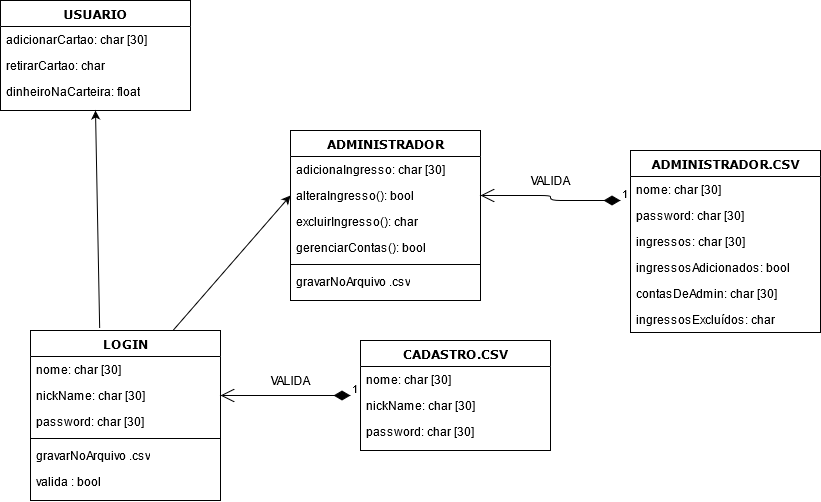

The diagram above was exported from draw.io. Its source (the exported page's mxGraphModel, read from the mxfile embedded in the PNG):
<mxGraphModel dx="1185" dy="644" grid="1" gridSize="10" guides="1" tooltips="1" connect="1" arrows="1" fold="1" page="1" pageScale="1" pageWidth="1100" pageHeight="850" background="#ffffff" math="0" shadow="0">
  <root>
    <mxCell id="0" />
    <mxCell id="1" parent="0" />
    <mxCell id="78961159f06e98e8-17" value="LOGIN" style="swimlane;html=1;fontStyle=1;align=center;verticalAlign=top;childLayout=stackLayout;horizontal=1;startSize=26;horizontalStack=0;resizeParent=1;resizeLast=0;collapsible=1;marginBottom=0;swimlaneFillColor=#ffffff;rounded=0;shadow=0;comic=0;labelBackgroundColor=none;strokeWidth=1;fillColor=none;fontFamily=Verdana;fontSize=12" parent="1" vertex="1">
      <mxGeometry x="110" y="500" width="190" height="170" as="geometry" />
    </mxCell>
    <mxCell id="78961159f06e98e8-23" value="nome: char [30]" style="text;html=1;strokeColor=none;fillColor=none;align=left;verticalAlign=top;spacingLeft=4;spacingRight=4;whiteSpace=wrap;overflow=hidden;rotatable=0;points=[[0,0.5],[1,0.5]];portConstraint=eastwest;" parent="78961159f06e98e8-17" vertex="1">
      <mxGeometry y="26" width="190" height="26" as="geometry" />
    </mxCell>
    <mxCell id="78961159f06e98e8-24" value="nickName: char [30]" style="text;html=1;strokeColor=none;fillColor=none;align=left;verticalAlign=top;spacingLeft=4;spacingRight=4;whiteSpace=wrap;overflow=hidden;rotatable=0;points=[[0,0.5],[1,0.5]];portConstraint=eastwest;" parent="78961159f06e98e8-17" vertex="1">
      <mxGeometry y="52" width="190" height="26" as="geometry" />
    </mxCell>
    <mxCell id="djwjK15Tkxz4KQCjzC7n-2" value="password: char [30]" style="text;html=1;strokeColor=none;fillColor=none;align=left;verticalAlign=top;spacingLeft=4;spacingRight=4;whiteSpace=wrap;overflow=hidden;rotatable=0;points=[[0,0.5],[1,0.5]];portConstraint=eastwest;" vertex="1" parent="78961159f06e98e8-17">
      <mxGeometry y="78" width="190" height="26" as="geometry" />
    </mxCell>
    <mxCell id="78961159f06e98e8-19" value="" style="line;html=1;strokeWidth=1;fillColor=none;align=left;verticalAlign=middle;spacingTop=-1;spacingLeft=3;spacingRight=3;rotatable=0;labelPosition=right;points=[];portConstraint=eastwest;" parent="78961159f06e98e8-17" vertex="1">
      <mxGeometry y="104" width="190" height="8" as="geometry" />
    </mxCell>
    <mxCell id="djwjK15Tkxz4KQCjzC7n-4" value="gravarNoArquivo .csv" style="text;html=1;strokeColor=none;fillColor=none;align=left;verticalAlign=top;spacingLeft=4;spacingRight=4;whiteSpace=wrap;overflow=hidden;rotatable=0;points=[[0,0.5],[1,0.5]];portConstraint=eastwest;movableLabel=1;" vertex="1" parent="78961159f06e98e8-17">
      <mxGeometry y="112" width="190" height="26" as="geometry" />
    </mxCell>
    <mxCell id="djwjK15Tkxz4KQCjzC7n-50" value="valida : bool" style="text;html=1;strokeColor=none;fillColor=none;align=left;verticalAlign=top;spacingLeft=4;spacingRight=4;whiteSpace=wrap;overflow=hidden;rotatable=0;points=[[0,0.5],[1,0.5]];portConstraint=eastwest;movableLabel=1;" vertex="1" parent="78961159f06e98e8-17">
      <mxGeometry y="138" width="190" height="26" as="geometry" />
    </mxCell>
    <mxCell id="djwjK15Tkxz4KQCjzC7n-23" value="USUARIO" style="swimlane;html=1;fontStyle=1;align=center;verticalAlign=top;childLayout=stackLayout;horizontal=1;startSize=26;horizontalStack=0;resizeParent=1;resizeLast=0;collapsible=1;marginBottom=0;swimlaneFillColor=#ffffff;rounded=0;shadow=0;comic=0;labelBackgroundColor=none;strokeWidth=1;fillColor=none;fontFamily=Verdana;fontSize=12" vertex="1" parent="1">
      <mxGeometry x="80" y="170" width="190" height="110" as="geometry" />
    </mxCell>
    <mxCell id="djwjK15Tkxz4KQCjzC7n-24" value="adicionarCartao: char [30]" style="text;html=1;strokeColor=none;fillColor=none;align=left;verticalAlign=top;spacingLeft=4;spacingRight=4;whiteSpace=wrap;overflow=hidden;rotatable=0;points=[[0,0.5],[1,0.5]];portConstraint=eastwest;" vertex="1" parent="djwjK15Tkxz4KQCjzC7n-23">
      <mxGeometry y="26" width="190" height="26" as="geometry" />
    </mxCell>
    <mxCell id="djwjK15Tkxz4KQCjzC7n-25" value="retirarCartao: char" style="text;html=1;strokeColor=none;fillColor=none;align=left;verticalAlign=top;spacingLeft=4;spacingRight=4;whiteSpace=wrap;overflow=hidden;rotatable=0;points=[[0,0.5],[1,0.5]];portConstraint=eastwest;" vertex="1" parent="djwjK15Tkxz4KQCjzC7n-23">
      <mxGeometry y="52" width="190" height="26" as="geometry" />
    </mxCell>
    <mxCell id="djwjK15Tkxz4KQCjzC7n-26" value="dinheiroNaCarteira: float" style="text;html=1;strokeColor=none;fillColor=none;align=left;verticalAlign=top;spacingLeft=4;spacingRight=4;whiteSpace=wrap;overflow=hidden;rotatable=0;points=[[0,0.5],[1,0.5]];portConstraint=eastwest;" vertex="1" parent="djwjK15Tkxz4KQCjzC7n-23">
      <mxGeometry y="78" width="190" height="26" as="geometry" />
    </mxCell>
    <mxCell id="djwjK15Tkxz4KQCjzC7n-29" value="ADMINISTRADOR" style="swimlane;html=1;fontStyle=1;align=center;verticalAlign=top;childLayout=stackLayout;horizontal=1;startSize=26;horizontalStack=0;resizeParent=1;resizeLast=0;collapsible=1;marginBottom=0;swimlaneFillColor=#ffffff;rounded=0;shadow=0;comic=0;labelBackgroundColor=none;strokeWidth=1;fillColor=none;fontFamily=Verdana;fontSize=12" vertex="1" parent="1">
      <mxGeometry x="370" y="300" width="190" height="170" as="geometry" />
    </mxCell>
    <mxCell id="djwjK15Tkxz4KQCjzC7n-30" value="adicionaIngresso: char [30]" style="text;html=1;strokeColor=none;fillColor=none;align=left;verticalAlign=top;spacingLeft=4;spacingRight=4;whiteSpace=wrap;overflow=hidden;rotatable=0;points=[[0,0.5],[1,0.5]];portConstraint=eastwest;" vertex="1" parent="djwjK15Tkxz4KQCjzC7n-29">
      <mxGeometry y="26" width="190" height="26" as="geometry" />
    </mxCell>
    <mxCell id="djwjK15Tkxz4KQCjzC7n-31" value="alteraIngresso(): bool" style="text;html=1;strokeColor=none;fillColor=none;align=left;verticalAlign=top;spacingLeft=4;spacingRight=4;whiteSpace=wrap;overflow=hidden;rotatable=0;points=[[0,0.5],[1,0.5]];portConstraint=eastwest;" vertex="1" parent="djwjK15Tkxz4KQCjzC7n-29">
      <mxGeometry y="52" width="190" height="26" as="geometry" />
    </mxCell>
    <mxCell id="djwjK15Tkxz4KQCjzC7n-32" value="excluirIngresso(): char" style="text;html=1;strokeColor=none;fillColor=none;align=left;verticalAlign=top;spacingLeft=4;spacingRight=4;whiteSpace=wrap;overflow=hidden;rotatable=0;points=[[0,0.5],[1,0.5]];portConstraint=eastwest;" vertex="1" parent="djwjK15Tkxz4KQCjzC7n-29">
      <mxGeometry y="78" width="190" height="26" as="geometry" />
    </mxCell>
    <mxCell id="djwjK15Tkxz4KQCjzC7n-35" value="gerenciarContas(): bool" style="text;html=1;strokeColor=none;fillColor=none;align=left;verticalAlign=top;spacingLeft=4;spacingRight=4;whiteSpace=wrap;overflow=hidden;rotatable=0;points=[[0,0.5],[1,0.5]];portConstraint=eastwest;" vertex="1" parent="djwjK15Tkxz4KQCjzC7n-29">
      <mxGeometry y="104" width="190" height="26" as="geometry" />
    </mxCell>
    <mxCell id="djwjK15Tkxz4KQCjzC7n-33" value="" style="line;html=1;strokeWidth=1;fillColor=none;align=left;verticalAlign=middle;spacingTop=-1;spacingLeft=3;spacingRight=3;rotatable=0;labelPosition=right;points=[];portConstraint=eastwest;" vertex="1" parent="djwjK15Tkxz4KQCjzC7n-29">
      <mxGeometry y="130" width="190" height="8" as="geometry" />
    </mxCell>
    <mxCell id="djwjK15Tkxz4KQCjzC7n-34" value="gravarNoArquivo .csv" style="text;html=1;strokeColor=none;fillColor=none;align=left;verticalAlign=top;spacingLeft=4;spacingRight=4;whiteSpace=wrap;overflow=hidden;rotatable=0;points=[[0,0.5],[1,0.5]];portConstraint=eastwest;movableLabel=1;" vertex="1" parent="djwjK15Tkxz4KQCjzC7n-29">
      <mxGeometry y="138" width="190" height="26" as="geometry" />
    </mxCell>
    <mxCell id="djwjK15Tkxz4KQCjzC7n-40" value="1" style="endArrow=open;html=1;endSize=12;startArrow=diamondThin;startSize=14;startFill=1;edgeStyle=orthogonalEdgeStyle;align=left;verticalAlign=bottom;entryX=1;entryY=0.5;entryDx=0;entryDy=0;" edge="1" parent="1" target="78961159f06e98e8-24">
      <mxGeometry x="-1" y="3" relative="1" as="geometry">
        <mxPoint x="430" y="565" as="sourcePoint" />
        <mxPoint x="545" y="550" as="targetPoint" />
      </mxGeometry>
    </mxCell>
    <mxCell id="djwjK15Tkxz4KQCjzC7n-42" value="CADASTRO.CSV" style="swimlane;html=1;fontStyle=1;align=center;verticalAlign=top;childLayout=stackLayout;horizontal=1;startSize=26;horizontalStack=0;resizeParent=1;resizeLast=0;collapsible=1;marginBottom=0;swimlaneFillColor=#ffffff;rounded=0;shadow=0;comic=0;labelBackgroundColor=none;strokeWidth=1;fillColor=none;fontFamily=Verdana;fontSize=12" vertex="1" parent="1">
      <mxGeometry x="440" y="510" width="190" height="110" as="geometry" />
    </mxCell>
    <mxCell id="djwjK15Tkxz4KQCjzC7n-43" value="nome: char [30]" style="text;html=1;strokeColor=none;fillColor=none;align=left;verticalAlign=top;spacingLeft=4;spacingRight=4;whiteSpace=wrap;overflow=hidden;rotatable=0;points=[[0,0.5],[1,0.5]];portConstraint=eastwest;" vertex="1" parent="djwjK15Tkxz4KQCjzC7n-42">
      <mxGeometry y="26" width="190" height="26" as="geometry" />
    </mxCell>
    <mxCell id="djwjK15Tkxz4KQCjzC7n-44" value="nickName: char [30]" style="text;html=1;strokeColor=none;fillColor=none;align=left;verticalAlign=top;spacingLeft=4;spacingRight=4;whiteSpace=wrap;overflow=hidden;rotatable=0;points=[[0,0.5],[1,0.5]];portConstraint=eastwest;" vertex="1" parent="djwjK15Tkxz4KQCjzC7n-42">
      <mxGeometry y="52" width="190" height="26" as="geometry" />
    </mxCell>
    <mxCell id="djwjK15Tkxz4KQCjzC7n-45" value="password: char [30]" style="text;html=1;strokeColor=none;fillColor=none;align=left;verticalAlign=top;spacingLeft=4;spacingRight=4;whiteSpace=wrap;overflow=hidden;rotatable=0;points=[[0,0.5],[1,0.5]];portConstraint=eastwest;" vertex="1" parent="djwjK15Tkxz4KQCjzC7n-42">
      <mxGeometry y="78" width="190" height="26" as="geometry" />
    </mxCell>
    <mxCell id="djwjK15Tkxz4KQCjzC7n-49" value="VALIDA" style="text;html=1;strokeColor=none;fillColor=none;align=center;verticalAlign=middle;whiteSpace=wrap;rounded=0;" vertex="1" parent="1">
      <mxGeometry x="350" y="540" width="40" height="20" as="geometry" />
    </mxCell>
    <mxCell id="djwjK15Tkxz4KQCjzC7n-51" value="1" style="endArrow=open;html=1;endSize=12;startArrow=diamondThin;startSize=14;startFill=1;edgeStyle=orthogonalEdgeStyle;align=left;verticalAlign=bottom;entryX=1;entryY=0.5;entryDx=0;entryDy=0;" edge="1" parent="1" target="djwjK15Tkxz4KQCjzC7n-31">
      <mxGeometry x="-1" y="3" relative="1" as="geometry">
        <mxPoint x="700" y="370" as="sourcePoint" />
        <mxPoint x="570" y="370" as="targetPoint" />
      </mxGeometry>
    </mxCell>
    <mxCell id="djwjK15Tkxz4KQCjzC7n-52" value="VALIDA" style="text;html=1;strokeColor=none;fillColor=none;align=center;verticalAlign=middle;whiteSpace=wrap;rounded=0;" vertex="1" parent="1">
      <mxGeometry x="610" y="340" width="40" height="20" as="geometry" />
    </mxCell>
    <mxCell id="djwjK15Tkxz4KQCjzC7n-54" value="ADMINISTRADOR.CSV" style="swimlane;html=1;fontStyle=1;align=center;verticalAlign=top;childLayout=stackLayout;horizontal=1;startSize=26;horizontalStack=0;resizeParent=1;resizeLast=0;collapsible=1;marginBottom=0;swimlaneFillColor=#ffffff;rounded=0;shadow=0;comic=0;labelBackgroundColor=none;strokeWidth=1;fillColor=none;fontFamily=Verdana;fontSize=12" vertex="1" parent="1">
      <mxGeometry x="710" y="320" width="190" height="182" as="geometry" />
    </mxCell>
    <mxCell id="djwjK15Tkxz4KQCjzC7n-55" value="nome: char [30]" style="text;html=1;strokeColor=none;fillColor=none;align=left;verticalAlign=top;spacingLeft=4;spacingRight=4;whiteSpace=wrap;overflow=hidden;rotatable=0;points=[[0,0.5],[1,0.5]];portConstraint=eastwest;" vertex="1" parent="djwjK15Tkxz4KQCjzC7n-54">
      <mxGeometry y="26" width="190" height="26" as="geometry" />
    </mxCell>
    <mxCell id="djwjK15Tkxz4KQCjzC7n-57" value="password: char [30]" style="text;html=1;strokeColor=none;fillColor=none;align=left;verticalAlign=top;spacingLeft=4;spacingRight=4;whiteSpace=wrap;overflow=hidden;rotatable=0;points=[[0,0.5],[1,0.5]];portConstraint=eastwest;" vertex="1" parent="djwjK15Tkxz4KQCjzC7n-54">
      <mxGeometry y="52" width="190" height="26" as="geometry" />
    </mxCell>
    <mxCell id="djwjK15Tkxz4KQCjzC7n-58" value="ingressos: char [30]" style="text;html=1;strokeColor=none;fillColor=none;align=left;verticalAlign=top;spacingLeft=4;spacingRight=4;whiteSpace=wrap;overflow=hidden;rotatable=0;points=[[0,0.5],[1,0.5]];portConstraint=eastwest;" vertex="1" parent="djwjK15Tkxz4KQCjzC7n-54">
      <mxGeometry y="78" width="190" height="26" as="geometry" />
    </mxCell>
    <mxCell id="djwjK15Tkxz4KQCjzC7n-61" value="ingressosAdicionados: bool" style="text;html=1;strokeColor=none;fillColor=none;align=left;verticalAlign=top;spacingLeft=4;spacingRight=4;whiteSpace=wrap;overflow=hidden;rotatable=0;points=[[0,0.5],[1,0.5]];portConstraint=eastwest;" vertex="1" parent="djwjK15Tkxz4KQCjzC7n-54">
      <mxGeometry y="104" width="190" height="26" as="geometry" />
    </mxCell>
    <mxCell id="djwjK15Tkxz4KQCjzC7n-59" value="contasDeAdmin: char [30]" style="text;html=1;strokeColor=none;fillColor=none;align=left;verticalAlign=top;spacingLeft=4;spacingRight=4;whiteSpace=wrap;overflow=hidden;rotatable=0;points=[[0,0.5],[1,0.5]];portConstraint=eastwest;" vertex="1" parent="djwjK15Tkxz4KQCjzC7n-54">
      <mxGeometry y="130" width="190" height="26" as="geometry" />
    </mxCell>
    <mxCell id="djwjK15Tkxz4KQCjzC7n-60" value="ingressosExcluídos: char" style="text;html=1;strokeColor=none;fillColor=none;align=left;verticalAlign=top;spacingLeft=4;spacingRight=4;whiteSpace=wrap;overflow=hidden;rotatable=0;points=[[0,0.5],[1,0.5]];portConstraint=eastwest;" vertex="1" parent="djwjK15Tkxz4KQCjzC7n-54">
      <mxGeometry y="156" width="190" height="26" as="geometry" />
    </mxCell>
    <mxCell id="djwjK15Tkxz4KQCjzC7n-62" value="" style="endArrow=classic;html=1;exitX=0.364;exitY=-0.014;exitDx=0;exitDy=0;exitPerimeter=0;entryX=0.5;entryY=1;entryDx=0;entryDy=0;" edge="1" parent="1" source="78961159f06e98e8-17" target="djwjK15Tkxz4KQCjzC7n-23">
      <mxGeometry width="50" height="50" relative="1" as="geometry">
        <mxPoint x="170" y="480" as="sourcePoint" />
        <mxPoint x="220" y="430" as="targetPoint" />
      </mxGeometry>
    </mxCell>
    <mxCell id="djwjK15Tkxz4KQCjzC7n-63" value="" style="endArrow=classic;html=1;exitX=0.75;exitY=0;exitDx=0;exitDy=0;entryX=0;entryY=0.5;entryDx=0;entryDy=0;" edge="1" parent="1" source="78961159f06e98e8-17" target="djwjK15Tkxz4KQCjzC7n-31">
      <mxGeometry width="50" height="50" relative="1" as="geometry">
        <mxPoint x="294.1600000000001" y="517.6200000000001" as="sourcePoint" />
        <mxPoint x="290" y="300" as="targetPoint" />
      </mxGeometry>
    </mxCell>
  </root>
</mxGraphModel>